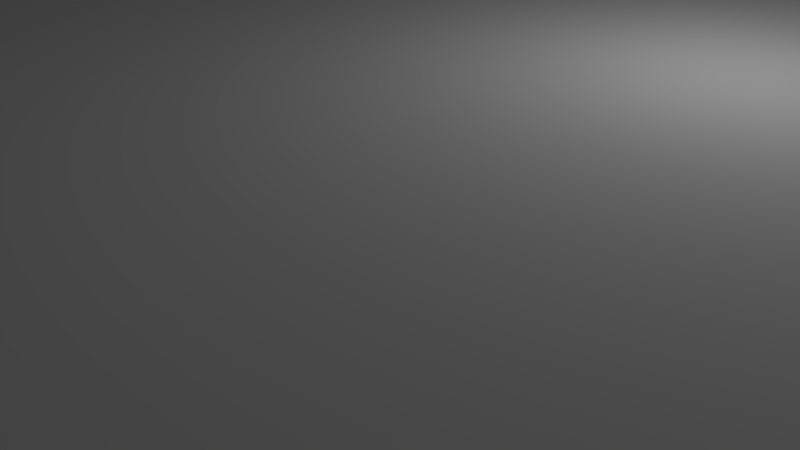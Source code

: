 # Source: appartment.blend  (saved by Blender 2.67.0; exported with 4.5.12 LTS)
import bpy
from mathutils import Matrix  # noqa: F401  (used for matrix-valued properties, if any)

bpy.ops.wm.read_factory_settings(use_empty=True)
scene = bpy.context.scene
scene.name = 'Scene'

# ---- collections
col_collection_1 = bpy.data.collections.new('Collection 1'); scene.collection.children.link(col_collection_1)

# ---- materials (node trees are filled in below, after node groups)
mat_material = bpy.data.materials.new('Material')
mat_material.alpha_threshold = 0.0
mat_material.use_transparent_shadow = False
mat_material.roughness = 0.5
mat_material.line_color = (0.0, 0.0, 0.0, 1.0)

# ---- material node trees

# ---- world
world_world = bpy.data.worlds.new('World'); scene.world = world_world
world_world.color = (0.05088, 0.05088, 0.05088)
world_world.use_sun_shadow = False
world_world.sun_shadow_jitter_overblur = 0.0
world_world.cycles.sampling_method = 'MANUAL'
world_world.cycles.sample_map_resolution = 256

# ---- cameras
cam_camera = bpy.data.cameras.new('Camera')
cam_camera.clip_end = 100.0
cam_camera.lens = 35.0
cam_camera.sensor_width = 32.0
cam_camera.sensor_height = 18.0
cam_camera.ortho_scale = 7.314
cam_camera.dof.focus_distance = 0.0
cam_camera.dof.aperture_fstop = 128.0

# ---- lights
light_lamp = bpy.data.lights.new('Lamp', 'POINT')
light_lamp.transmission_factor = 0.0
light_lamp.cutoff_distance = 30.0
light_lamp.energy = 100.0
light_lamp.shadow_buffer_clip_start = 1.001
light_lamp.shadow_soft_size = 0.1
light_lamp.shadow_maximum_resolution = 0.006
light_lamp.use_absolute_resolution = True
light_lamp.cycles.use_multiple_importance_sampling = False

# ---- meshes
me_cube = bpy.data.meshes.new('Cube')
me_cube.from_pydata([(1.0, 1.0, -1.0), (1.0, -1.0, -1.0), (-1.0, -1.0, -1.0), (-1.0, 1.0, -1.0), (1.0, 1.0, 1.0), (1.0, -1.0, 1.0), (-1.0, -1.0, 1.0), (-1.0, 1.0, 1.0), (1.0, 1.0, -0.9019), (1.0, -1.0, -0.9019), (-1.0, -1.0, -0.9019), (-1.0, 1.0, -0.9019), (-1.0, 1.0, 0.6896), (-1.0, -1.0, 0.6896), (1.0, -1.0, 0.6896), (1.0, 1.0, 0.6896), (-0.04192, -1.0, -0.9019), (-0.04192, -1.0, 0.6896), (0.09752, -1.0, 0.6896), (-0.9767, -1.0, -0.9019), (0.09752, -1.0, -0.9019), (-0.9767, -1.0, 0.6896), (-0.9767, -1.0, -1.0), (-0.9767, 1.0, -1.0), (-0.9767, 1.0, 1.0), (-0.9767, -1.0, 1.0), (-0.9767, 1.0, -0.9019), (-0.9767, 1.0, 0.6896), (1.0, -0.947, 1.0), (-1.0, -0.947, 1.0), (1.0, -0.947, -0.9019), (0.09752, -0.9518, 0.4174), (-0.04192, -0.9518, 0.4174), (0.9653, 1.0, 0.6896), (0.9653, 1.0, -0.9019), (-1.0, -0.947, -0.9019), (1.0, -0.947, 0.6896), (-1.0, -0.947, 0.6896), (0.9653, -0.947, 1.0), (0.9653, -0.947, -1.0), (0.9936, -0.9518, 0.4174), (-0.9633, -0.9518, 0.4174), (0.9653, -1.0, 1.0), (0.9653, 1.0, 1.0), (0.9653, -1.0, -1.0), (0.9653, 1.0, -1.0), (-0.9767, -0.947, -1.0), (-0.9767, -0.947, 1.0), (1.0, -0.947, -1.0), (-1.0, -0.947, -1.0), (1.0, 0.9658, 0.6896), (1.0, 0.9658, -0.9019), (0.9653, 0.9658, 1.0), (-0.9767, 0.9658, 1.0), (-0.9633, -0.9518, -0.9019), (0.9936, -0.9518, -0.9019), (0.9653, 0.9658, -1.0), (1.0, 0.9658, -1.0), (1.0, 0.9658, 1.0), (-0.9767, 0.9658, -1.0), (-1.0, 0.9658, 0.6896), (-1.0, 0.9658, -0.9019), (-1.0, 0.9658, 1.0), (-1.0, 0.9658, -1.0), (0.09752, -1.0, 0.4174), (-0.04192, -1.0, 0.4174), (-0.04192, -0.9518, -0.9019), (0.09752, -0.9518, -0.9019), (0.9936, 0.9447, 0.4174), (-0.9633, 0.9447, 0.4174), (-0.9633, 0.9447, -0.9019), (0.9936, 0.9447, -0.9019), (-0.9633, 0.02001, 0.4174), (-0.3968, -0.9518, 0.4174), (-0.244, 0.9447, 0.4174), (-0.244, -0.9518, 0.4174), (-0.2961, -0.9518, -0.9019), (-0.4751, -0.9518, 0.4174), (-0.4709, -0.9518, -0.9019), (-0.2977, -0.9518, -0.9019), (-0.244, 0.9447, -0.9606), (-0.244, -0.9518, -0.9606), (-0.234, -0.9518, 0.4174), (-0.234, -0.9518, -0.9606), (-0.234, 0.9447, -0.9606), (-0.234, 0.9447, 0.4174), (-0.244, 0.02001, 0.4174), (-0.9633, 0.02001, -0.9546), (-0.244, 0.02001, -0.9546), (-0.9633, 0.01001, 0.4174), (-0.9633, 0.01001, -0.9546), (-0.244, 0.01001, -0.9546), (-0.244, 0.01001, 0.4174), (0.1642, 0.9447, 0.4174), (0.1642, -0.9518, 0.4174), (0.1642, 0.9447, -0.7819), (0.1642, -0.9518, -0.7819), (0.1528, -0.9518, 0.4174), (0.1528, -0.9518, -0.7819), (0.1528, 0.9447, -0.7819), (0.1528, 0.9447, 0.4174), (0.9936, -0.1943, 0.4174), (0.1528, 0.2715, 0.4174), (0.9936, -0.6597, 0.4174), (0.1528, 0.1091, 0.4174), (0.1642, 0.03437, 0.4174)], [], [(46, 22, 2, 49), (47, 29, 6, 25), (36, 28, 5, 14), (21, 25, 6, 13), (60, 62, 7, 12), (26, 23, 3, 11), (48, 30, 9, 1), (22, 19, 10, 2), (63, 61, 11, 3), (27, 26, 11, 12), (30, 36, 14, 9), (61, 60, 12, 11), (64, 18, 17, 65), (19, 21, 13, 10), (24, 27, 12, 7), (39, 44, 22, 46), (38, 47, 25, 42), (34, 45, 23, 26), (33, 34, 26, 27), (43, 33, 27, 24), (8, 0, 45, 34), (57, 48, 39, 56), (4, 15, 33, 43), (28, 38, 42, 5), (56, 59, 46, 39), (57, 51, 30, 48), (13, 6, 29, 37), (48, 1, 44, 39), (52, 53, 47, 38), (59, 46, 49, 63), (58, 52, 38, 28), (15, 8, 34, 33), (50, 58, 28, 36), (10, 13, 37, 35), (53, 62, 29, 47), (51, 50, 36, 30), (2, 10, 35, 49), (43, 24, 53, 52), (45, 56, 59, 23), (23, 59, 63, 3), (8, 15, 50, 51), (4, 43, 52, 58), (66, 67, 55, 76, 54, 78, 79), (1, 9, 20, 16, 19, 22, 44), (64, 65, 32, 31), (0, 57, 56, 45), (24, 7, 62, 53), (15, 4, 58, 50), (31, 32, 73, 41, 77, 75, 94, 40), (16, 20, 67, 66), (35, 37, 60, 61), (0, 8, 51, 57), (65, 16, 66, 32), (49, 35, 61, 63), (14, 5, 42, 25, 21, 17, 18), (37, 29, 62, 60), (9, 14, 18, 64, 20), (16, 65, 17, 21, 19), (32, 66, 79, 78, 54, 41, 73), (40, 94, 105, 93, 68, 101, 103), (20, 64, 31, 67), (67, 31, 40, 55), (89, 90, 91, 92), (72, 86, 88, 87), (41, 54, 70, 69, 72), (55, 40, 103, 101, 68, 71), (86, 72, 69, 74), (75, 77, 41, 72, 86), (75, 86, 74, 80, 81), (82, 83, 84, 85), (75, 81, 83, 82), (74, 86, 75, 82, 85), (81, 80, 84, 83), (80, 74, 85, 84), (72, 87, 90, 89), (86, 72, 89, 92), (87, 88, 91, 90), (88, 86, 92, 91), (94, 75, 86, 74, 93, 105), (94, 105, 93, 95, 96), (97, 98, 99, 100, 102, 104), (94, 96, 98, 97), (93, 105, 94, 97, 104, 102, 100), (96, 95, 99, 98), (95, 93, 100, 99)])
me_cube.materials.append(mat_material)
me_cube.use_remesh_preserve_volume = False
me_cube.use_remesh_preserve_attributes = False
me_cube.use_mirror_vertex_groups = False
me_cube.update()

# ---- objects
ob_cube = bpy.data.objects.new('Cube', me_cube)
ob_lamp = bpy.data.objects.new('Lamp', light_lamp)
ob_camera = bpy.data.objects.new('Camera', cam_camera)

# ---- transforms, parenting, visibility, modifiers, constraints
ob_cube.location = (0.0, 0.0, 0.0)
ob_cube.scale = (13.0, 8.0, 3.0)
ob_cube.lock_rotations_4d = False
ob_cube.empty_display_type = 'ARROWS'
ob_cube.lineart.crease_threshold = 0.0
ob_lamp.location = (4.076, 1.005, 5.904)
ob_lamp.rotation_euler = (0.6503, 0.05522, 1.866)
ob_lamp.lock_rotations_4d = False
ob_lamp.empty_display_type = 'ARROWS'
ob_lamp.color = (0.0, 0.0, 0.0, 0.0)
ob_lamp.lineart.crease_threshold = 0.0
ob_camera.location = (7.481, -6.508, 5.344)
ob_camera.rotation_euler = (1.109, 0.01082, 0.8149)
ob_camera.lock_rotations_4d = False
ob_camera.empty_display_type = 'ARROWS'
ob_camera.color = (0.0, 0.0, 0.0, 0.0)
ob_camera.display_type = 'WIRE'
ob_camera.lineart.crease_threshold = 0.0

# ---- collection membership
col_collection_1.objects.link(ob_cube)
col_collection_1.objects.link(ob_lamp)
col_collection_1.objects.link(ob_camera)

# ---- scene / render settings (as saved in the file)
scene.camera = ob_camera
scene.frame_start = 1; scene.frame_end = 250; scene.frame_set(1)
scene.render.engine = 'BLENDER_EEVEE_NEXT'
scene.render.image_settings.color_mode = 'RGB'
scene.render.image_settings.compression = 90
scene.render.resolution_percentage = 50
scene.render.dither_intensity = 0.0
scene.cycles.use_denoising = False
scene.cycles.samples = 10
scene.cycles.sampling_pattern = 'TABULATED_SOBOL'
scene.cycles.light_sampling_threshold = 0.0
scene.cycles.use_adaptive_sampling = False
scene.cycles.use_light_tree = False
scene.cycles.blur_glossy = 0.0
scene.cycles.volume_bounces = 1
scene.cycles.pixel_filter_type = 'GAUSSIAN'
scene.cycles.sample_clamp_indirect = 0.0
scene.view_settings.view_transform = 'Standard'
bpy.context.view_layer.update()
